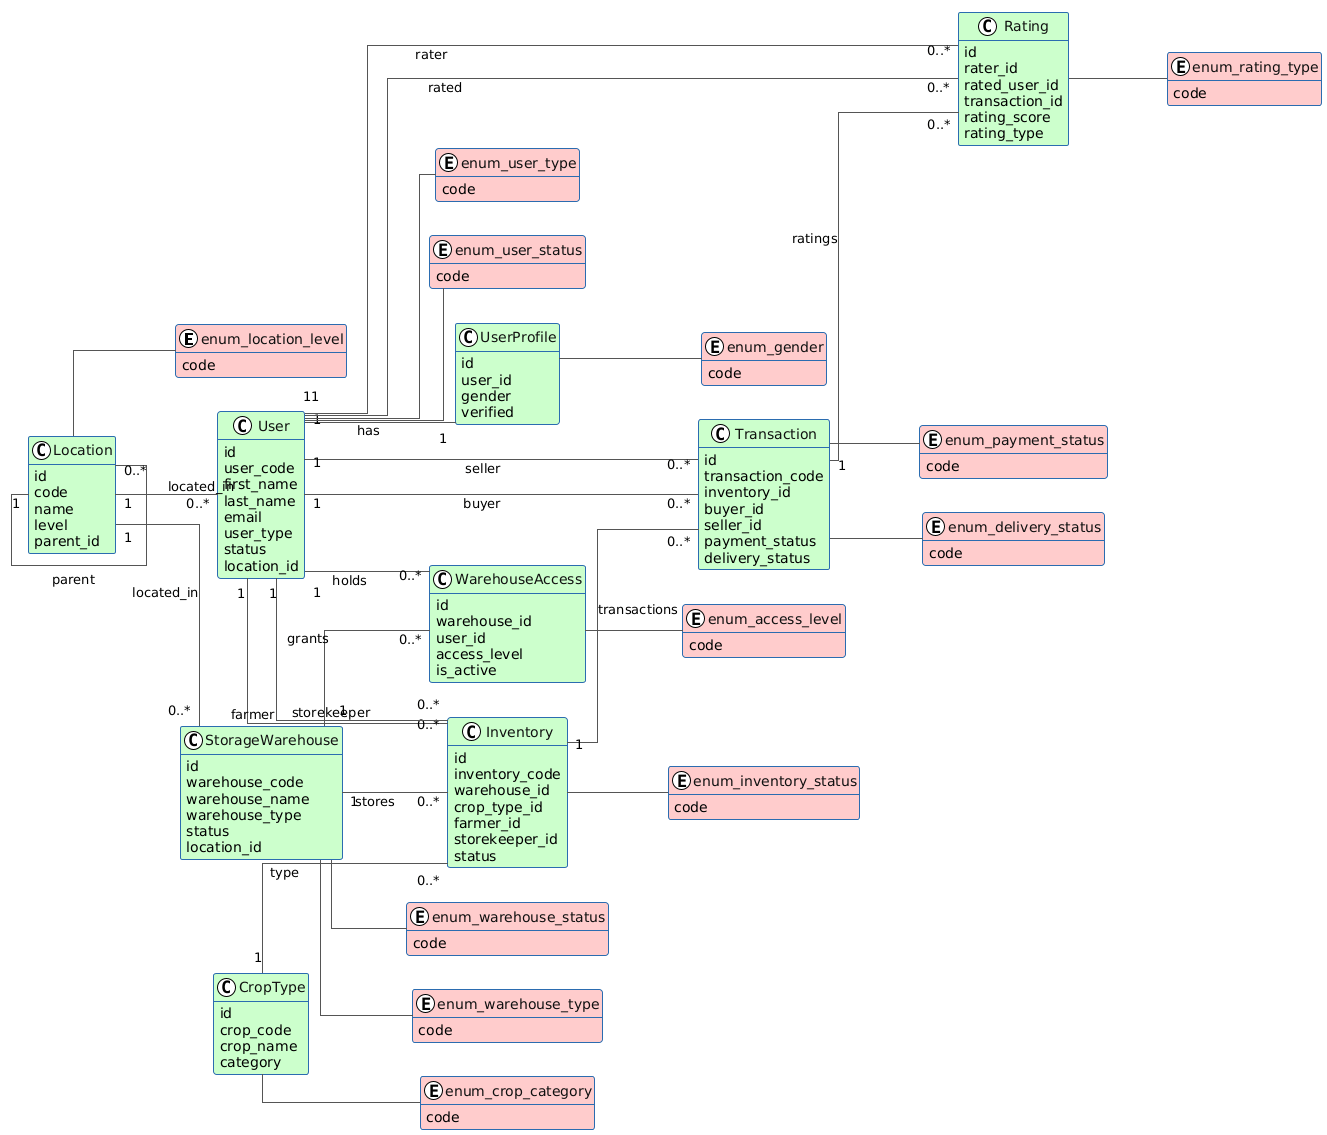

The diagram above was rendered by PlantUML. Its source (embedded in the PNG):
@startuml
!theme plain
skinparam linetype ortho
skinparam ArrowColor #555
skinparam ClassBorderColor #2b6cb0
skinparam ClassFontColor #111
skinparam shadowing false
skinparam classBorderThickness 1
hide methods
hide stereotypes
left to right direction

' ===== Enums (use enum type, red background) =====
enum enum_location_level #ffcccc {
  code
}
enum enum_user_type #ffcccc {
  code
}
enum enum_user_status #ffcccc {
  code
}
enum enum_warehouse_type #ffcccc {
  code
}
enum enum_warehouse_status #ffcccc {
  code
}
enum enum_inventory_status #ffcccc {
  code
}
enum enum_access_level #ffcccc {
  code
}
enum enum_crop_category #ffcccc {
  code
}
enum enum_payment_status #ffcccc {
  code
}
enum enum_delivery_status #ffcccc {
  code
}
enum enum_gender #ffcccc {
  code
}
enum enum_rating_type #ffcccc {
  code
}

' ===== Classes (green background) =====
class Location #ccffcc {
  id
  code
  name
  level
  parent_id
}
class User #ccffcc {
  id
  user_code
  first_name
  last_name
  email
  user_type
  status
  location_id
}
class UserProfile #ccffcc {
  id
  user_id
  gender
  verified
}
class StorageWarehouse #ccffcc {
  id
  warehouse_code
  warehouse_name
  warehouse_type
  status
  location_id
}
class CropType #ccffcc {
  id
  crop_code
  crop_name
  category
}
class Inventory #ccffcc {
  id
  inventory_code
  warehouse_id
  crop_type_id
  farmer_id
  storekeeper_id
  status
}
class Transaction #ccffcc {
  id
  transaction_code
  inventory_id
  buyer_id
  seller_id
  payment_status
  delivery_status
}
class Rating #ccffcc {
  id
  rater_id
  rated_user_id
  transaction_id
  rating_score
  rating_type
}
class WarehouseAccess #ccffcc {
  id
  warehouse_id
  user_id
  access_level
  is_active
}

' ===== Relationships =====
Location "1" -- "0..*" Location : parent
Location "1" -- "0..*" User : located_in
Location "1" -- "0..*" StorageWarehouse : located_in
User "1" -- "1" UserProfile : has
StorageWarehouse "1" -- "0..*" Inventory : stores
CropType "1" -- "0..*" Inventory : type
User "1" -- "0..*" Inventory : farmer
User "1" -- "0..*" Inventory : storekeeper
Inventory "1" -- "0..*" Transaction : transactions
User "1" -- "0..*" Transaction : buyer
User "1" -- "0..*" Transaction : seller
Transaction "1" -- "0..*" Rating : ratings
User "1" -- "0..*" Rating : rater
User "1" -- "0..*" Rating : rated
StorageWarehouse "1" -- "0..*" WarehouseAccess : grants
User "1" -- "0..*" WarehouseAccess : holds

' ===== Enum associations =====
Location -- enum_location_level
User -- enum_user_type
User -- enum_user_status
StorageWarehouse -- enum_warehouse_type
StorageWarehouse -- enum_warehouse_status
Inventory -- enum_inventory_status
WarehouseAccess -- enum_access_level
CropType -- enum_crop_category
Transaction -- enum_payment_status
Transaction -- enum_delivery_status
UserProfile -- enum_gender
Rating -- enum_rating_type
@enduml